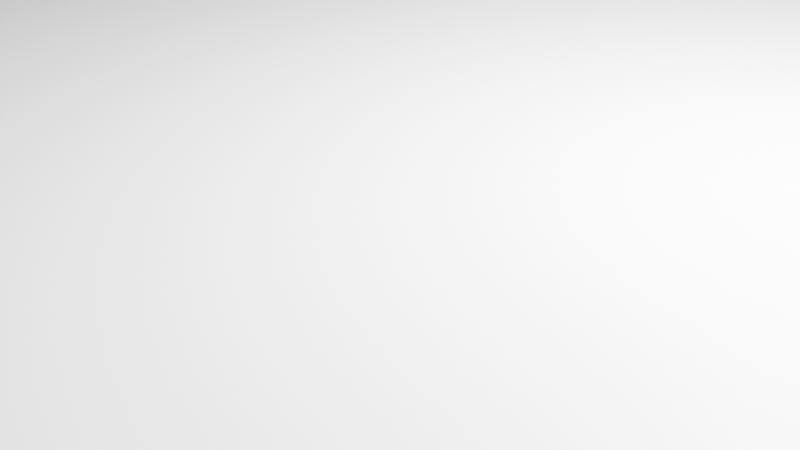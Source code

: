 # Source: lampPost.blend  (saved by Blender 4.2.66; exported with 4.5.12 LTS)
import bpy
from mathutils import Matrix  # noqa: F401  (used for matrix-valued properties, if any)

bpy.ops.wm.read_factory_settings(use_empty=True)
scene = bpy.context.scene
scene.name = 'Scene'

# ---- collections
col_collection = bpy.data.collections.new('Collection'); scene.collection.children.link(col_collection)

# ---- materials (node trees are filled in below, after node groups)
mat_material = bpy.data.materials.new('Material')
mat_material.alpha_threshold = 0.0
mat_material.use_transparent_shadow = False
mat_material.roughness = 0.5
mat_material.line_color = (0.0, 0.0, 0.0, 1.0)

# ---- material node trees
mat_material.use_nodes = True; mat_material.node_tree.nodes.clear()
_N = mat_material.node_tree.nodes; _L = mat_material.node_tree.links
n0 = _N.new('ShaderNodeOutputMaterial'); n0.name = 'Material Output'; n0.location = (300, 300)
n1 = _N.new('ShaderNodeBsdfPrincipled'); n1.name = 'Principled BSDF'; n1.location = (10, 300)
n1.inputs[3].default_value = 1.45
_L.new(n1.outputs[0], n0.inputs[0])
n0.is_active_output = True

# ---- world
world_world = bpy.data.worlds.new('World'); scene.world = world_world
world_world.use_nodes = True; world_world.node_tree.nodes.clear()
_N = world_world.node_tree.nodes; _L = world_world.node_tree.links
n0 = _N.new('ShaderNodeOutputWorld'); n0.name = 'World Output'; n0.location = (300, 300)
n1 = _N.new('ShaderNodeBackground'); n1.name = 'Background'; n1.location = (10, 300)
n1.inputs[0].default_value = (0.05088, 0.05088, 0.05088, 1.0)
_L.new(n1.outputs[0], n0.inputs[0])
n0.is_active_output = True
world_world.color = (0.05088, 0.05088, 0.05088)
world_world.sun_shadow_jitter_overblur = 0.0

# ---- cameras
cam_camera = bpy.data.cameras.new('Camera')
cam_camera.clip_end = 100.0
cam_camera.ortho_scale = 7.314

# ---- lights
light_light = bpy.data.lights.new('Light', 'POINT')
light_light.energy = 1000.0
light_light.shadow_soft_size = 0.1

# ---- meshes
me_cube = bpy.data.meshes.new('Cube')
me_cube.from_pydata([(33.01, 33.01, 0.9876), (33.01, -33.01, 0.9876), (-33.01, 33.01, 0.9876), (-33.01, -33.01, 0.9876), (6.224, 6.224, 159.2), (16.03, 16.03, 57.8), (-6.224, 6.224, 159.2), (16.03, -16.03, 57.8), (-6.224, -6.224, 159.2), (-16.03, 16.03, 57.8), (6.224, -6.224, 159.2), (-16.03, -16.03, 57.8), (-9.795, 6.096, 152.1), (-6.224, 6.224, 156.8), (-6.096, 9.795, 152.1), (6.224, 6.224, 156.8), (9.795, 6.096, 152.1), (6.096, 9.795, 152.1), (-6.224, -6.224, 156.8), (-9.795, -6.096, 152.1), (-6.096, -9.795, 152.1), (9.795, -6.096, 152.1), (6.224, -6.224, 156.8), (6.096, -9.795, 152.1), (6.096, 9.795, 64.74), (9.795, 6.096, 64.74), (12.18, 12.18, 61.64), (9.795, -6.096, 64.74), (6.096, -9.795, 64.74), (12.18, -12.18, 61.64), (-9.795, 6.096, 64.74), (-6.096, 9.795, 64.74), (-12.18, 12.18, 61.64), (-6.096, -9.795, 64.74), (-9.795, -6.096, 64.74), (-12.18, -12.18, 61.64), (6.224, 6.224, 159.2), (6.224, -6.224, 159.2), (-6.224, -6.224, 159.2), (-6.224, 6.224, 159.2), (9.841, 9.841, 165.5), (9.841, -9.841, 165.5), (-9.841, -9.841, 165.5), (-9.841, 9.841, 165.5), (9.841, 9.841, 185.0), (9.841, -9.841, 185.0), (-9.841, -9.841, 185.0), (-9.841, 9.841, 185.0), (3.808, 3.808, 188.1), (3.808, -3.808, 188.1), (-3.808, -3.808, 188.1), (-3.808, 3.808, 188.1), (9.841, 2.318e-08, 165.5), (-2.209e-08, -9.841, 165.5), (-2.209e-08, 9.841, 165.5), (-9.841, 2.318e-08, 165.5), (9.841, 2.318e-08, 185.0), (-2.209e-08, -9.841, 185.0), (-2.209e-08, 9.841, 185.0), (-9.841, 2.318e-08, 185.0), (-9.841, 9.841, 175.3), (9.841, 9.841, 175.3), (9.841, -9.841, 175.3), (-9.841, -9.841, 175.3), (9.841, -4.92, 165.5), (-4.92, -9.841, 165.5), (4.92, 9.841, 165.5), (-9.841, 4.92, 165.5), (9.841, -4.92, 185.0), (-4.92, -9.841, 185.0), (4.92, 9.841, 185.0), (-9.841, 4.92, 185.0), (-9.841, 9.841, 180.1), (9.841, 9.841, 170.4), (9.841, -9.841, 170.4), (-9.841, -9.841, 180.1), (9.841, 4.92, 165.5), (4.92, -9.841, 165.5), (-4.92, 9.841, 165.5), (-9.841, -4.92, 165.5), (9.841, 4.92, 185.0), (4.92, -9.841, 185.0), (-4.92, 9.841, 185.0), (-9.841, -4.92, 185.0), (-9.841, 9.841, 170.4), (9.841, 9.841, 180.1), (9.841, -9.841, 180.1), (-9.841, -9.841, 170.4), (-2.209e-08, -9.841, 180.1), (-2.209e-08, -9.841, 170.4), (-4.92, -9.841, 175.3), (4.92, -9.841, 175.3), (-9.841, 2.318e-08, 180.1), (-9.841, 2.318e-08, 170.4), (-9.841, 4.92, 175.3), (-9.841, -4.92, 175.3), (9.841, 2.318e-08, 180.1), (9.841, 2.318e-08, 170.4), (9.841, -4.92, 175.3), (9.841, 4.92, 175.3), (-2.209e-08, 9.841, 180.1), (-2.209e-08, 9.841, 170.4), (4.92, 9.841, 175.3), (-4.92, 9.841, 175.3), (-4.92, 9.841, 170.4), (4.92, 9.841, 170.4), (4.92, 9.841, 180.1), (9.841, 4.92, 170.4), (9.841, -4.92, 170.4), (9.841, -4.92, 180.1), (-9.841, -4.92, 170.4), (-9.841, 4.92, 170.4), (-9.841, 4.92, 180.1), (4.92, -9.841, 170.4), (-4.92, -9.841, 170.4), (-4.92, -9.841, 180.1), (4.92, -9.841, 180.1), (-9.841, -4.92, 180.1), (9.841, 4.92, 180.1), (-4.92, 9.841, 180.1), (1.449, 1.449, 159.8), (1.449, -1.449, 159.8), (-1.449, -1.449, 159.8), (-1.449, 1.449, 159.8)], [], [(1, 7, 11, 3), (3, 11, 9, 2), (24, 31, 14, 17), (2, 0, 1, 3), (13, 18, 8, 6), (0, 5, 7, 1), (35, 34, 30, 32, 9, 11), (29, 28, 33, 35, 11, 7), (6, 8, 38, 39), (26, 25, 27, 29, 7, 5), (2, 9, 5, 0), (33, 28, 23, 20), (32, 31, 24, 26, 5, 9), (27, 25, 16, 21), (12, 13, 14), (15, 16, 17), (18, 19, 20), (21, 22, 23), (24, 25, 26), (27, 28, 29), (30, 31, 32), (33, 34, 35), (23, 28, 27, 21), (22, 18, 20, 23), (33, 20, 19, 34), (18, 13, 12, 19), (13, 15, 17, 14), (24, 17, 16, 25), (15, 22, 21, 16), (14, 31, 30, 12), (30, 34, 19, 12), (18, 22, 10, 8), (22, 15, 4, 10), (15, 13, 6, 4), (38, 37, 41, 77, 53, 65, 42), (8, 10, 37, 38), (4, 6, 39, 36), (10, 4, 36, 37), (119, 72, 47, 82), (36, 39, 43, 78, 54, 66, 40), (37, 36, 40, 76, 52, 64, 41), (39, 38, 42, 79, 55, 67, 43), (47, 71, 59, 83, 46, 50, 51), (118, 85, 44, 80), (117, 75, 46, 83), (116, 86, 45, 81), (48, 51, 50, 49), (46, 69, 57, 81, 45, 49, 50), (44, 70, 58, 82, 47, 51, 48), (45, 68, 56, 80, 44, 48, 49), (115, 88, 57, 69), (113, 74, 62, 91), (112, 92, 59, 71), (110, 87, 63, 95), (109, 96, 56, 68), (107, 73, 61, 99), (106, 100, 58, 70), (104, 84, 60, 103), (54, 78, 104, 101), (78, 43, 84, 104), (73, 105, 102, 61), (40, 66, 105, 73), (66, 54, 101, 105), (85, 106, 70, 44), (61, 102, 106, 85), (52, 76, 107, 97), (76, 40, 73, 107), (74, 108, 98, 62), (41, 64, 108, 74), (64, 52, 97, 108), (86, 109, 68, 45), (62, 98, 109, 86), (55, 79, 110, 93), (79, 42, 87, 110), (84, 111, 94, 60), (43, 67, 111, 84), (67, 55, 93, 111), (72, 112, 71, 47), (60, 94, 112, 72), (53, 77, 113, 89), (77, 41, 74, 113), (87, 114, 90, 63), (42, 65, 114, 87), (65, 53, 89, 114), (75, 115, 69, 46), (63, 90, 115, 75), (88, 116, 81, 57), (91, 62, 86, 116), (92, 117, 83, 59), (95, 63, 75, 117), (96, 118, 80, 56), (99, 61, 85, 118), (100, 119, 82, 58), (103, 60, 72, 119), (37, 38, 122, 121), (39, 36, 120, 123), (36, 37, 121, 120), (38, 39, 123, 122), (96, 109, 118), (99, 118, 109, 98, 108, 97, 107), (91, 116, 88, 115, 90, 114, 89, 113), (95, 117, 92, 112, 94, 111, 93, 110), (120, 121, 122, 123), (103, 119, 100, 106, 102, 105, 101, 104)])
_uv = me_cube.uv_layers.new(name='UVMap')
_uv.uv.foreach_set('vector', [0.3794, 0.3758, 0.3794, 0.3776, 0.3776, 0.3768, 0.3792, 0.3761, 0.3792, 0.3761, 0.3776, 0.3768, 0.3784, 0.3749, 0.379, 0.3762, 0.3807, 0.3747, 0.3787, 0.3729, 0.4865, 0.2979, 0.481, 0.4578, 0.379, 0.3762, 0.379, 0.376, 0.3794, 0.3758, 0.3792, 0.3761, 0.621, 0.1217, 0.1233, 0.1337, 0.002539, 0.0009185, 0.7534, 0.0009534, 0.379, 0.376, 0.3803, 0.3757, 0.3794, 0.3776, 0.3794, 0.3758, 0.3765, 0.3772, 0.3751, 0.3765, 0.377, 0.3744, 0.378, 0.3741, 0.3784, 0.3749, 0.3776, 0.3768, 0.3796, 0.3787, 0.3787, 0.3802, 0.3767, 0.3782, 0.3765, 0.3772, 0.3776, 0.3768, 0.3794, 0.3776, 0.7534, 0.0009534, 0.002539, 0.0009185, 0.001692, 0.0001061, 0.7543, 0.0001061, 0.3811, 0.3756, 0.3822, 0.3765, 0.3805, 0.3785, 0.3796, 0.3787, 0.3794, 0.3776, 0.3803, 0.3757, 0.379, 0.3762, 0.3784, 0.3749, 0.3803, 0.3757, 0.379, 0.376, 0.3767, 0.3782, 0.3787, 0.3802, 0.2703, 0.4558, 0.276, 0.2955, 0.378, 0.3741, 0.3787, 0.3729, 0.3807, 0.3747, 0.3811, 0.3756, 0.3803, 0.3757, 0.3784, 0.3749, 0.3805, 0.3785, 0.3822, 0.3765, 0.4573, 0.4847, 0.2971, 0.4794, 0.4596, 0.2742, 0.621, 0.1217, 0.4865, 0.2979, 0.6339, 0.6194, 0.4573, 0.4847, 0.481, 0.4578, 0.1233, 0.1337, 0.2997, 0.2687, 0.276, 0.2955, 0.2971, 0.4794, 0.1347, 0.6329, 0.2703, 0.4558, 0.3807, 0.3747, 0.3822, 0.3765, 0.3811, 0.3756, 0.3805, 0.3785, 0.3787, 0.3802, 0.3796, 0.3787, 0.377, 0.3744, 0.3787, 0.3729, 0.378, 0.3741, 0.3767, 0.3782, 0.3751, 0.3765, 0.3765, 0.3772, 0.2703, 0.4558, 0.3787, 0.3802, 0.3805, 0.3785, 0.2971, 0.4794, 0.1347, 0.6329, 0.1233, 0.1337, 0.276, 0.2955, 0.2703, 0.4558, 0.3767, 0.3782, 0.276, 0.2955, 0.2997, 0.2687, 0.3751, 0.3765, 0.1233, 0.1337, 0.621, 0.1217, 0.4596, 0.2742, 0.2997, 0.2687, 0.621, 0.1217, 0.6339, 0.6194, 0.481, 0.4578, 0.4865, 0.2979, 0.3807, 0.3747, 0.481, 0.4578, 0.4573, 0.4847, 0.3822, 0.3765, 0.6339, 0.6194, 0.1347, 0.6329, 0.2971, 0.4794, 0.4573, 0.4847, 0.4865, 0.2979, 0.3787, 0.3729, 0.377, 0.3744, 0.4596, 0.2742, 0.377, 0.3744, 0.3751, 0.3765, 0.2997, 0.2687, 0.4596, 0.2742, 0.1233, 0.1337, 0.1347, 0.6329, 0.001377, 0.7546, 0.002539, 0.0009185, 0.1347, 0.6329, 0.6339, 0.6194, 0.7551, 0.7518, 0.001377, 0.7546, 0.6339, 0.6194, 0.621, 0.1217, 0.7534, 0.0009534, 0.7551, 0.7518, 0.7561, 0.0001063, 0.9981, 0.003228, 0.9179, 0.08244, 0.9044, 0.06682, 0.8783, 0.05554, 0.852, 0.06651, 0.8374, 0.08257, 0.002539, 0.0009185, 0.001377, 0.7546, 0.0001062, 0.7559, 0.001692, 0.0001061, 0.7551, 0.7518, 0.7534, 0.0009534, 0.7543, 0.0001061, 0.7559, 0.7527, 0.001377, 0.7546, 0.7551, 0.7518, 0.7559, 0.7527, 0.0001062, 0.7559, 0.8704, 0.1396, 0.8645, 0.136, 0.868, 0.132, 0.8723, 0.1336, 0.9999, 0.2418, 0.7561, 0.2461, 0.8382, 0.1636, 0.8521, 0.1791, 0.8786, 0.19, 0.9048, 0.1784, 0.919, 0.162, 0.9981, 0.003228, 0.9999, 0.2418, 0.919, 0.162, 0.9341, 0.1482, 0.9445, 0.1224, 0.9337, 0.09678, 0.9179, 0.08244, 0.7561, 0.2461, 0.7561, 0.0001063, 0.8374, 0.08257, 0.8217, 0.09632, 0.8106, 0.1227, 0.8219, 0.1491, 0.8382, 0.1636, 0.868, 0.132, 0.867, 0.1279, 0.8664, 0.1224, 0.8671, 0.1168, 0.8687, 0.1126, 0.8742, 0.1186, 0.8741, 0.1265, 0.8951, 0.13, 0.8915, 0.136, 0.8874, 0.1325, 0.8889, 0.1283, 0.8611, 0.115, 0.8647, 0.1091, 0.8687, 0.1126, 0.8671, 0.1168, 0.8858, 0.1058, 0.8916, 0.1094, 0.888, 0.1134, 0.8838, 0.1117, 0.8818, 0.1266, 0.8741, 0.1265, 0.8742, 0.1186, 0.8819, 0.1188, 0.8687, 0.1126, 0.8727, 0.1116, 0.8783, 0.111, 0.8838, 0.1117, 0.888, 0.1134, 0.8819, 0.1188, 0.8742, 0.1186, 0.8874, 0.1325, 0.8834, 0.1337, 0.8778, 0.1342, 0.8723, 0.1336, 0.868, 0.132, 0.8741, 0.1265, 0.8818, 0.1266, 0.888, 0.1134, 0.889, 0.1174, 0.8893, 0.1229, 0.8889, 0.1283, 0.8874, 0.1325, 0.8818, 0.1266, 0.8819, 0.1188, 0.8709, 0.1056, 0.8784, 0.1042, 0.8783, 0.111, 0.8727, 0.1116, 0.8945, 0.08511, 0.907, 0.09436, 0.8979, 0.1033, 0.8891, 0.09731, 0.861, 0.1298, 0.8596, 0.1224, 0.8664, 0.1224, 0.867, 0.1279, 0.8403, 0.1062, 0.8495, 0.09363, 0.8586, 0.1028, 0.8526, 0.1117, 0.8953, 0.1158, 0.8951, 0.1229, 0.8893, 0.1229, 0.889, 0.1174, 0.9158, 0.1386, 0.9068, 0.1513, 0.8978, 0.1423, 0.9039, 0.1333, 0.8853, 0.1396, 0.8778, 0.1411, 0.8778, 0.1342, 0.8834, 0.1337, 0.8619, 0.1605, 0.8491, 0.1513, 0.8583, 0.1422, 0.8672, 0.1481, 0.8786, 0.19, 0.8521, 0.1791, 0.8619, 0.1605, 0.8782, 0.1652, 0.8521, 0.1791, 0.8382, 0.1636, 0.8491, 0.1513, 0.8619, 0.1605, 0.9068, 0.1513, 0.8945, 0.1609, 0.8888, 0.1483, 0.8978, 0.1423, 0.919, 0.162, 0.9048, 0.1784, 0.8945, 0.1609, 0.9068, 0.1513, 0.9048, 0.1784, 0.8786, 0.19, 0.8782, 0.1652, 0.8945, 0.1609, 0.8915, 0.136, 0.8853, 0.1396, 0.8834, 0.1337, 0.8874, 0.1325, 0.8978, 0.1423, 0.8888, 0.1483, 0.8853, 0.1396, 0.8915, 0.136, 0.9445, 0.1224, 0.9341, 0.1482, 0.9158, 0.1386, 0.9201, 0.1227, 0.9341, 0.1482, 0.919, 0.162, 0.9068, 0.1513, 0.9158, 0.1386, 0.907, 0.09436, 0.9162, 0.1067, 0.904, 0.1123, 0.8979, 0.1033, 0.9179, 0.08244, 0.9337, 0.09678, 0.9162, 0.1067, 0.907, 0.09436, 0.9337, 0.09678, 0.9445, 0.1224, 0.9201, 0.1227, 0.9162, 0.1067, 0.8916, 0.1094, 0.8953, 0.1158, 0.889, 0.1174, 0.888, 0.1134, 0.8979, 0.1033, 0.904, 0.1123, 0.8953, 0.1158, 0.8916, 0.1094, 0.8106, 0.1227, 0.8217, 0.09632, 0.8403, 0.1062, 0.8354, 0.1225, 0.8217, 0.09632, 0.8374, 0.08257, 0.8495, 0.09363, 0.8403, 0.1062, 0.8491, 0.1513, 0.8396, 0.1389, 0.8523, 0.1332, 0.8583, 0.1422, 0.8382, 0.1636, 0.8219, 0.1491, 0.8396, 0.1389, 0.8491, 0.1513, 0.8219, 0.1491, 0.8106, 0.1227, 0.8354, 0.1225, 0.8396, 0.1389, 0.8645, 0.136, 0.861, 0.1298, 0.867, 0.1279, 0.868, 0.132, 0.8583, 0.1422, 0.8523, 0.1332, 0.861, 0.1298, 0.8645, 0.136, 0.8783, 0.05554, 0.9044, 0.06682, 0.8945, 0.08511, 0.8784, 0.08016, 0.9044, 0.06682, 0.9179, 0.08244, 0.907, 0.09436, 0.8945, 0.08511, 0.8495, 0.09363, 0.862, 0.08426, 0.8675, 0.09687, 0.8586, 0.1028, 0.8374, 0.08257, 0.852, 0.06651, 0.862, 0.08426, 0.8495, 0.09363, 0.852, 0.06651, 0.8783, 0.05554, 0.8784, 0.08016, 0.862, 0.08426, 0.8647, 0.1091, 0.8709, 0.1056, 0.8727, 0.1116, 0.8687, 0.1126, 0.8586, 0.1028, 0.8675, 0.09687, 0.8709, 0.1056, 0.8647, 0.1091, 0.8784, 0.1042, 0.8858, 0.1058, 0.8838, 0.1117, 0.8783, 0.111, 0.8891, 0.09731, 0.8979, 0.1033, 0.8916, 0.1094, 0.8858, 0.1058, 0.8596, 0.1224, 0.8611, 0.115, 0.8671, 0.1168, 0.8664, 0.1224, 0.8526, 0.1117, 0.8586, 0.1028, 0.8647, 0.1091, 0.8611, 0.115, 0.8951, 0.1229, 0.8951, 0.13, 0.8889, 0.1283, 0.8893, 0.1229, 0.9039, 0.1333, 0.8978, 0.1423, 0.8915, 0.136, 0.8951, 0.13, 0.8778, 0.1411, 0.8704, 0.1396, 0.8723, 0.1336, 0.8778, 0.1342, 0.8672, 0.1481, 0.8583, 0.1422, 0.8645, 0.136, 0.8704, 0.1396, 0.7561, 0.2463, 0.8176, 0.2463, 0.794, 0.27, 0.7798, 0.2699, 0.8176, 0.3078, 0.7561, 0.3078, 0.7797, 0.2842, 0.794, 0.2842, 0.7561, 0.3078, 0.7561, 0.2463, 0.7798, 0.2699, 0.7797, 0.2842, 0.8176, 0.2463, 0.8176, 0.3078, 0.794, 0.2842, 0.794, 0.27, 0.8951, 0.1229, 0.8953, 0.1158, 0.8951, 0.13, 0.9039, 0.1333, 0.8951, 0.13, 0.8953, 0.1158, 0.904, 0.1123, 0.9162, 0.1067, 0.9201, 0.1227, 0.9158, 0.1386, 0.8891, 0.09731, 0.8858, 0.1058, 0.8784, 0.1042, 0.8709, 0.1056, 0.8675, 0.09687, 0.862, 0.08426, 0.8784, 0.08016, 0.8945, 0.08511, 0.8526, 0.1117, 0.8611, 0.115, 0.8596, 0.1224, 0.861, 0.1298, 0.8523, 0.1332, 0.8396, 0.1389, 0.8354, 0.1225, 0.8403, 0.1062, 0.7797, 0.2842, 0.7798, 0.2699, 0.794, 0.27, 0.794, 0.2842, 0.8672, 0.1481, 0.8704, 0.1396, 0.8778, 0.1411, 0.8853, 0.1396, 0.8888, 0.1483, 0.8945, 0.1609, 0.8782, 0.1652, 0.8619, 0.1605])
me_cube.materials.append(mat_material)
me_cube.use_mirror_vertex_groups = False
me_cube.update()

# ---- objects
ob_cube = bpy.data.objects.new('Cube', me_cube)
ob_light = bpy.data.objects.new('Light', light_light)
ob_camera = bpy.data.objects.new('Camera', cam_camera)

# ---- transforms, parenting, visibility, modifiers, constraints
ob_cube.location = (2.825, -1.463, 0.2669)
ob_cube.scale = (0.3531, 0.3531, 0.3531)
ob_cube.lock_rotations_4d = False
ob_cube.empty_display_type = 'ARROWS'
ob_cube.lineart.crease_threshold = 0.0
ob_light.location = (3.88, -1.202, 1.795)
ob_light.rotation_euler = (0.6503, 0.05522, 1.866)
ob_light.scale = (0.2589, 0.2589, 0.2589)
ob_light.lock_rotations_4d = False
ob_light.empty_display_type = 'ARROWS'
ob_light.color = (0.0, 0.0, 0.0, 0.0)
ob_light.lineart.crease_threshold = 0.0
ob_camera.location = (4.73, -3.256, 1.551)
ob_camera.rotation_euler = (1.109, 0.0, 0.8149)
ob_camera.scale = (0.2589, 0.2589, 0.2589)
ob_camera.lock_rotations_4d = False
ob_camera.empty_display_type = 'ARROWS'
ob_camera.color = (0.0, 0.0, 0.0, 0.0)
ob_camera.display_type = 'WIRE'
ob_camera.lineart.crease_threshold = 0.0

# ---- collection membership
col_collection.objects.link(ob_cube)
col_collection.objects.link(ob_light)
col_collection.objects.link(ob_camera)

# ---- scene / render settings (as saved in the file)
scene.camera = ob_camera
scene.frame_start = 1; scene.frame_end = 250; scene.frame_set(32)
scene.render.engine = 'BLENDER_EEVEE_NEXT'
bpy.context.view_layer.update()
